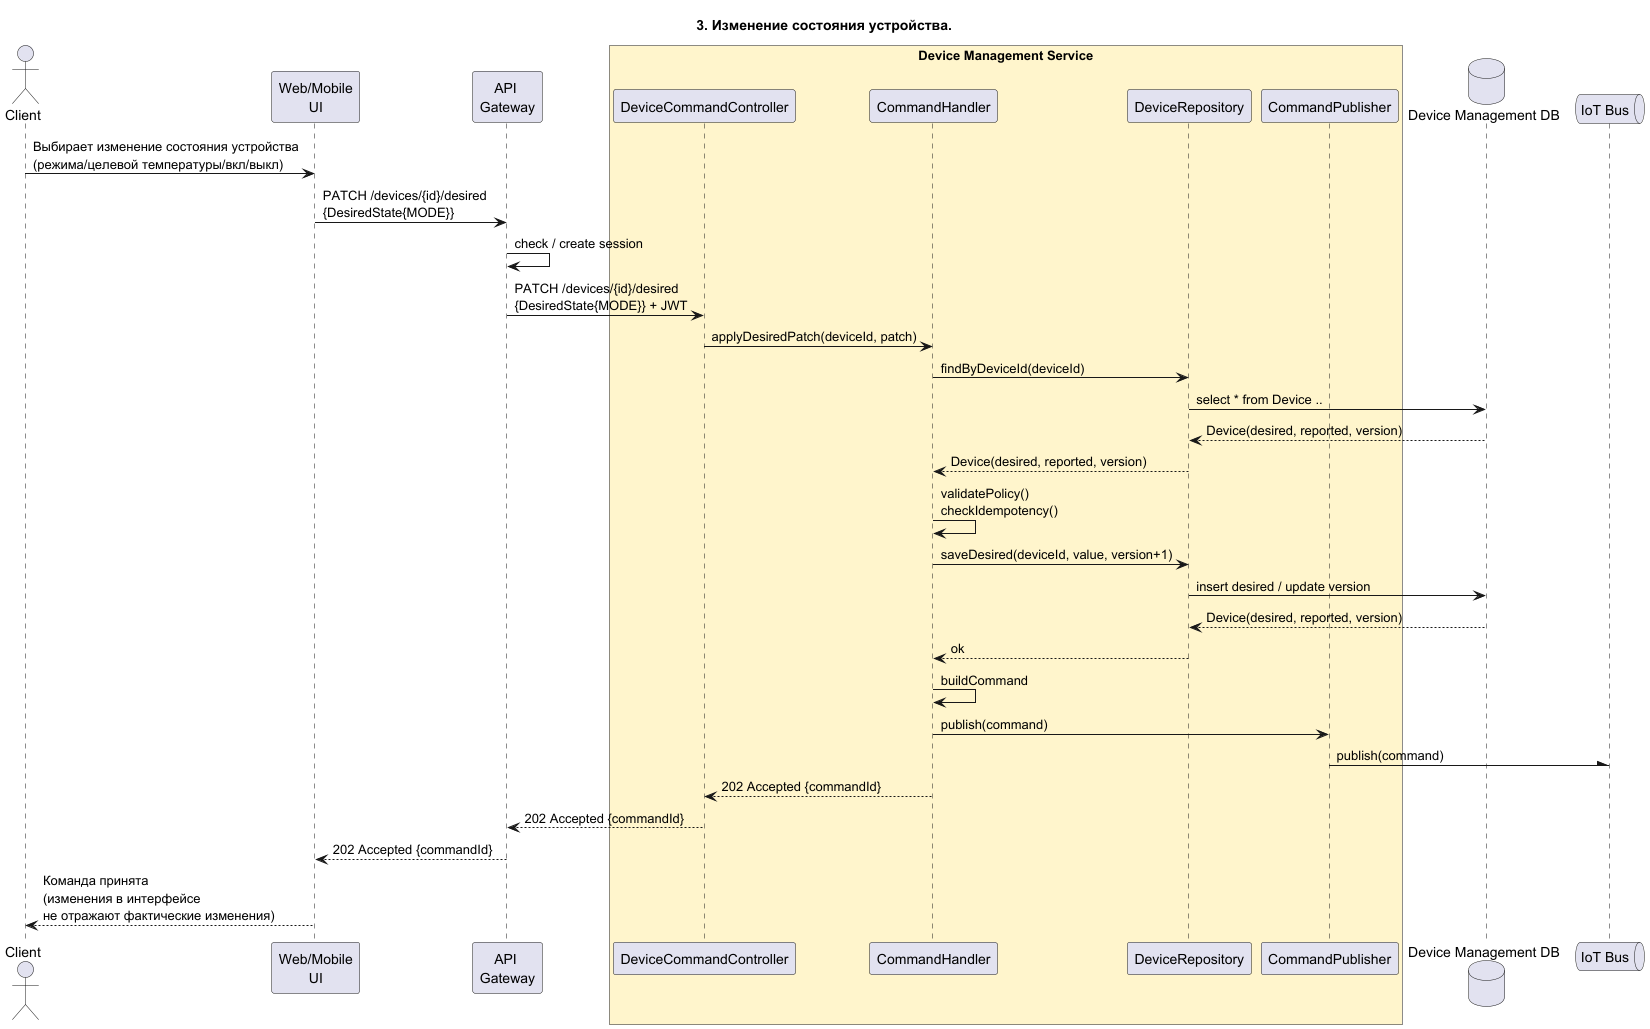

The diagram above was rendered by PlantUML. Its source (embedded in the PNG):
@startuml
title 3. Изменение состояния устройства.

actor Client as client
participant "Web/Mobile\nUI" as ui
participant "API \nGateway" as gate

box "Device Management Service" #FFF5CC
    participant "DeviceCommandController" as api
    participant "CommandHandler" as handler
    participant "DeviceRepository" as repo
    participant "CommandPublisher" as iot
end box

database "Device Management DB" as db
queue "IoT Bus" as broker

client -> ui : Выбирает изменение состояния устройства\n(режима/целевой температуры/вкл/выкл)
ui -> gate: PATCH /devices/{id}/desired \n{DesiredState{MODE}}
gate -> gate: check / create session
gate -> api: PATCH /devices/{id}/desired  \n{DesiredState{MODE}} + JWT

api -> handler: applyDesiredPatch(deviceId, patch)
handler -> repo: findByDeviceId(deviceId)
repo -> db: select * from Device ..
repo <-- db:  Device(desired, reported, version)

repo --> handler: Device(desired, reported, version)

handler -> handler: validatePolicy()\ncheckIdempotency()
handler -> repo: saveDesired(deviceId, value, version+1)
repo -> db: insert desired / update version
repo <-- db:  Device(desired, reported, version)
repo --> handler: ok

handler -> handler: buildCommand
handler -> iot: publish(command)
iot -\ broker: publish(command)
api <-- handler: 202 Accepted {commandId}
gate <-- api: 202 Accepted {commandId}
ui <-- gate: 202 Accepted {commandId}
client <-- ui: Команда принята \n(изменения в интерфейсе \nне отражают фактические изменения)

@enduml